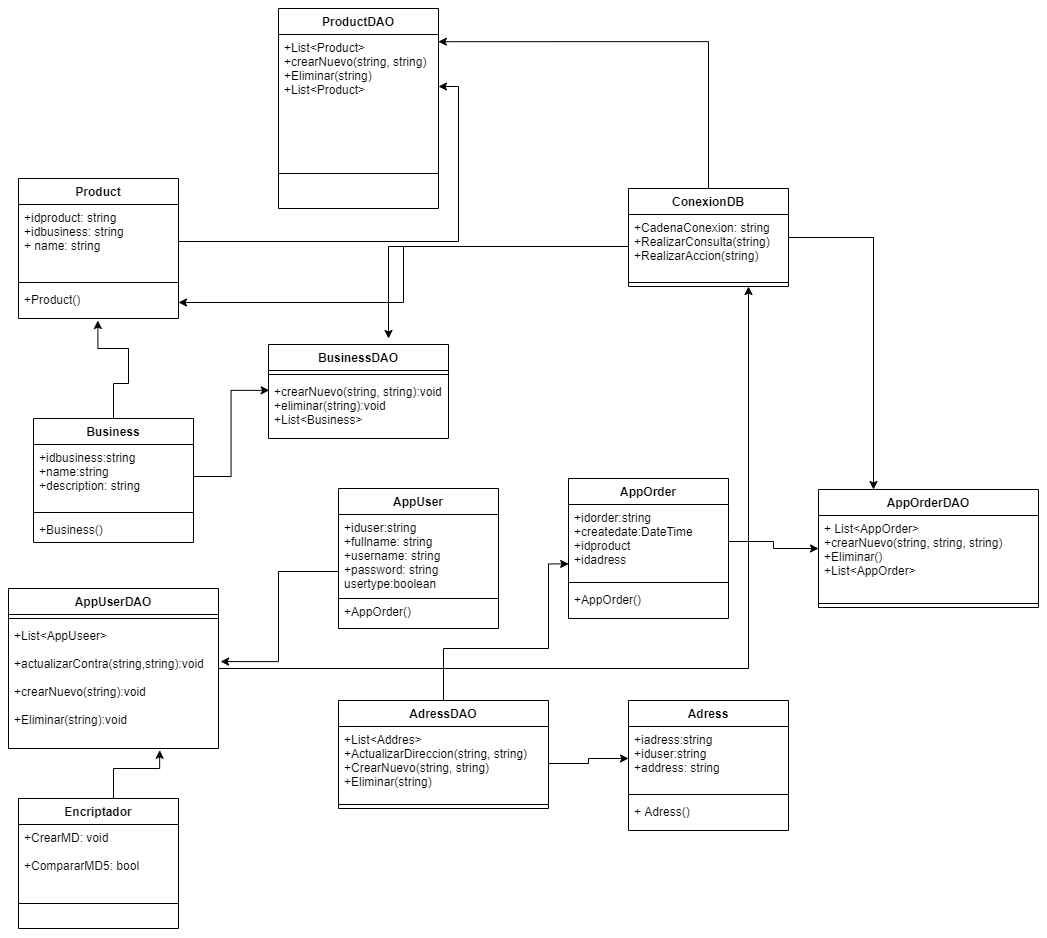

The diagram above was exported from draw.io. Its source (the exported page's mxGraphModel, read from the mxfile embedded in the PNG):
<mxGraphModel dx="1483" dy="1928" grid="1" gridSize="10" guides="1" tooltips="1" connect="1" arrows="1" fold="1" page="1" pageScale="1" pageWidth="827" pageHeight="1169" math="0" shadow="0">
  <root>
    <mxCell id="0" />
    <mxCell id="1" parent="0" />
    <mxCell id="QWVtAd8BXysnGTLvLc1C-68" style="edgeStyle=orthogonalEdgeStyle;rounded=0;orthogonalLoop=1;jettySize=auto;html=1;entryX=0.72;entryY=1.014;entryDx=0;entryDy=0;entryPerimeter=0;" edge="1" parent="1" source="QWVtAd8BXysnGTLvLc1C-53" target="QWVtAd8BXysnGTLvLc1C-40">
      <mxGeometry relative="1" as="geometry">
        <mxPoint x="180" y="320" as="targetPoint" />
        <Array as="points">
          <mxPoint x="135" y="330" />
          <mxPoint x="181" y="330" />
        </Array>
      </mxGeometry>
    </mxCell>
    <mxCell id="QWVtAd8BXysnGTLvLc1C-53" value="Encriptador" style="swimlane;fontStyle=1;align=center;verticalAlign=top;childLayout=stackLayout;horizontal=1;startSize=26;horizontalStack=0;resizeParent=1;resizeParentMax=0;resizeLast=0;collapsible=1;marginBottom=0;" vertex="1" parent="1">
      <mxGeometry x="40" y="360" width="160" height="130" as="geometry" />
    </mxCell>
    <mxCell id="QWVtAd8BXysnGTLvLc1C-54" value="+CrearMD: void&#10;&#10;+CompararMD5: bool" style="text;strokeColor=none;fillColor=none;align=left;verticalAlign=top;spacingLeft=4;spacingRight=4;overflow=hidden;rotatable=0;points=[[0,0.5],[1,0.5]];portConstraint=eastwest;" vertex="1" parent="QWVtAd8BXysnGTLvLc1C-53">
      <mxGeometry y="26" width="160" height="54" as="geometry" />
    </mxCell>
    <mxCell id="QWVtAd8BXysnGTLvLc1C-55" value="" style="line;strokeWidth=1;fillColor=none;align=left;verticalAlign=middle;spacingTop=-1;spacingLeft=3;spacingRight=3;rotatable=0;labelPosition=right;points=[];portConstraint=eastwest;" vertex="1" parent="QWVtAd8BXysnGTLvLc1C-53">
      <mxGeometry y="80" width="160" height="50" as="geometry" />
    </mxCell>
    <mxCell id="QWVtAd8BXysnGTLvLc1C-9" value="BusinessDAO" style="swimlane;fontStyle=1;align=center;verticalAlign=top;childLayout=stackLayout;horizontal=1;startSize=26;horizontalStack=0;resizeParent=1;resizeParentMax=0;resizeLast=0;collapsible=1;marginBottom=0;" vertex="1" parent="1">
      <mxGeometry x="290" y="-94" width="180" height="94" as="geometry" />
    </mxCell>
    <mxCell id="QWVtAd8BXysnGTLvLc1C-11" value="" style="line;strokeWidth=1;fillColor=none;align=left;verticalAlign=middle;spacingTop=-1;spacingLeft=3;spacingRight=3;rotatable=0;labelPosition=right;points=[];portConstraint=eastwest;" vertex="1" parent="QWVtAd8BXysnGTLvLc1C-9">
      <mxGeometry y="26" width="180" height="8" as="geometry" />
    </mxCell>
    <mxCell id="QWVtAd8BXysnGTLvLc1C-12" value="+crearNuevo(string, string):void&#10;+eliminar(string):void&#10;+List&lt;Business&gt;&#10;" style="text;strokeColor=none;fillColor=none;align=left;verticalAlign=top;spacingLeft=4;spacingRight=4;overflow=hidden;rotatable=0;points=[[0,0.5],[1,0.5]];portConstraint=eastwest;" vertex="1" parent="QWVtAd8BXysnGTLvLc1C-9">
      <mxGeometry y="34" width="180" height="60" as="geometry" />
    </mxCell>
    <mxCell id="QWVtAd8BXysnGTLvLc1C-72" style="edgeStyle=orthogonalEdgeStyle;rounded=0;orthogonalLoop=1;jettySize=auto;html=1;entryX=0.496;entryY=1.063;entryDx=0;entryDy=0;entryPerimeter=0;" edge="1" parent="1" source="QWVtAd8BXysnGTLvLc1C-33" target="QWVtAd8BXysnGTLvLc1C-60">
      <mxGeometry relative="1" as="geometry">
        <Array as="points">
          <mxPoint x="135" y="-55" />
          <mxPoint x="150" y="-55" />
          <mxPoint x="150" y="-90" />
          <mxPoint x="119" y="-90" />
        </Array>
      </mxGeometry>
    </mxCell>
    <mxCell id="QWVtAd8BXysnGTLvLc1C-82" style="edgeStyle=orthogonalEdgeStyle;rounded=0;orthogonalLoop=1;jettySize=auto;html=1;entryX=0.75;entryY=1;entryDx=0;entryDy=0;" edge="1" parent="1" source="QWVtAd8BXysnGTLvLc1C-37" target="QWVtAd8BXysnGTLvLc1C-41">
      <mxGeometry relative="1" as="geometry" />
    </mxCell>
    <mxCell id="QWVtAd8BXysnGTLvLc1C-37" value="AppUserDAO" style="swimlane;fontStyle=1;align=center;verticalAlign=top;childLayout=stackLayout;horizontal=1;startSize=26;horizontalStack=0;resizeParent=1;resizeParentMax=0;resizeLast=0;collapsible=1;marginBottom=0;" vertex="1" parent="1">
      <mxGeometry x="30" y="150" width="210" height="160" as="geometry" />
    </mxCell>
    <mxCell id="QWVtAd8BXysnGTLvLc1C-39" value="" style="line;strokeWidth=1;fillColor=none;align=left;verticalAlign=middle;spacingTop=-1;spacingLeft=3;spacingRight=3;rotatable=0;labelPosition=right;points=[];portConstraint=eastwest;" vertex="1" parent="QWVtAd8BXysnGTLvLc1C-37">
      <mxGeometry y="26" width="210" height="8" as="geometry" />
    </mxCell>
    <mxCell id="QWVtAd8BXysnGTLvLc1C-40" value="+List&lt;AppUseer&gt;&#10;&#10;+actualizarContra(string,string):void&#10;&#10;+crearNuevo(string):void&#10;&#10;+Eliminar(string):void&#10;" style="text;strokeColor=none;fillColor=none;align=left;verticalAlign=top;spacingLeft=4;spacingRight=4;overflow=hidden;rotatable=0;points=[[0,0.5],[1,0.5]];portConstraint=eastwest;" vertex="1" parent="QWVtAd8BXysnGTLvLc1C-37">
      <mxGeometry y="34" width="210" height="126" as="geometry" />
    </mxCell>
    <mxCell id="QWVtAd8BXysnGTLvLc1C-45" value="AppUser" style="swimlane;fontStyle=1;align=center;verticalAlign=top;childLayout=stackLayout;horizontal=1;startSize=26;horizontalStack=0;resizeParent=1;resizeParentMax=0;resizeLast=0;collapsible=1;marginBottom=0;" vertex="1" parent="1">
      <mxGeometry x="360" y="50" width="160" height="140" as="geometry" />
    </mxCell>
    <mxCell id="QWVtAd8BXysnGTLvLc1C-46" value="+iduser:string&#10;+fullname: string&#10;+username: string&#10;+password: string&#10;usertype:boolean&#10;&#10;+AppOrder()&#10;" style="text;strokeColor=none;fillColor=none;align=left;verticalAlign=top;spacingLeft=4;spacingRight=4;overflow=hidden;rotatable=0;points=[[0,0.5],[1,0.5]];portConstraint=eastwest;" vertex="1" parent="QWVtAd8BXysnGTLvLc1C-45">
      <mxGeometry y="26" width="160" height="114" as="geometry" />
    </mxCell>
    <mxCell id="QWVtAd8BXysnGTLvLc1C-64" value="" style="endArrow=none;html=1;" edge="1" parent="QWVtAd8BXysnGTLvLc1C-45">
      <mxGeometry width="50" height="50" relative="1" as="geometry">
        <mxPoint y="110" as="sourcePoint" />
        <mxPoint x="160" y="110" as="targetPoint" />
      </mxGeometry>
    </mxCell>
    <mxCell id="QWVtAd8BXysnGTLvLc1C-66" style="edgeStyle=orthogonalEdgeStyle;rounded=0;orthogonalLoop=1;jettySize=auto;html=1;entryX=1.01;entryY=0.31;entryDx=0;entryDy=0;entryPerimeter=0;" edge="1" parent="1" source="QWVtAd8BXysnGTLvLc1C-46" target="QWVtAd8BXysnGTLvLc1C-40">
      <mxGeometry relative="1" as="geometry" />
    </mxCell>
    <mxCell id="QWVtAd8BXysnGTLvLc1C-67" style="edgeStyle=orthogonalEdgeStyle;rounded=0;orthogonalLoop=1;jettySize=auto;html=1;entryX=0.004;entryY=0.197;entryDx=0;entryDy=0;entryPerimeter=0;" edge="1" parent="1" source="QWVtAd8BXysnGTLvLc1C-34" target="QWVtAd8BXysnGTLvLc1C-12">
      <mxGeometry relative="1" as="geometry" />
    </mxCell>
    <mxCell id="QWVtAd8BXysnGTLvLc1C-76" style="edgeStyle=orthogonalEdgeStyle;rounded=0;orthogonalLoop=1;jettySize=auto;html=1;entryX=0.001;entryY=0.803;entryDx=0;entryDy=0;entryPerimeter=0;" edge="1" parent="1" source="QWVtAd8BXysnGTLvLc1C-5" target="QWVtAd8BXysnGTLvLc1C-22">
      <mxGeometry relative="1" as="geometry">
        <Array as="points">
          <mxPoint x="465" y="210" />
          <mxPoint x="570" y="210" />
          <mxPoint x="570" y="125" />
        </Array>
      </mxGeometry>
    </mxCell>
    <mxCell id="QWVtAd8BXysnGTLvLc1C-5" value="AdressDAO" style="swimlane;fontStyle=1;align=center;verticalAlign=top;childLayout=stackLayout;horizontal=1;startSize=26;horizontalStack=0;resizeParent=1;resizeParentMax=0;resizeLast=0;collapsible=1;marginBottom=0;" vertex="1" parent="1">
      <mxGeometry x="360" y="262" width="210" height="108" as="geometry" />
    </mxCell>
    <mxCell id="QWVtAd8BXysnGTLvLc1C-6" value="+List&lt;Addres&gt;&#10;+ActualizarDireccion(string, string)&#10;+CrearNuevo(string, string)&#10;+Eliminar(string)" style="text;strokeColor=none;fillColor=none;align=left;verticalAlign=top;spacingLeft=4;spacingRight=4;overflow=hidden;rotatable=0;points=[[0,0.5],[1,0.5]];portConstraint=eastwest;" vertex="1" parent="QWVtAd8BXysnGTLvLc1C-5">
      <mxGeometry y="26" width="210" height="74" as="geometry" />
    </mxCell>
    <mxCell id="QWVtAd8BXysnGTLvLc1C-7" value="" style="line;strokeWidth=1;fillColor=none;align=left;verticalAlign=middle;spacingTop=-1;spacingLeft=3;spacingRight=3;rotatable=0;labelPosition=right;points=[];portConstraint=eastwest;" vertex="1" parent="QWVtAd8BXysnGTLvLc1C-5">
      <mxGeometry y="100" width="210" height="8" as="geometry" />
    </mxCell>
    <mxCell id="QWVtAd8BXysnGTLvLc1C-21" value="AppOrder" style="swimlane;fontStyle=1;align=center;verticalAlign=top;childLayout=stackLayout;horizontal=1;startSize=26;horizontalStack=0;resizeParent=1;resizeParentMax=0;resizeLast=0;collapsible=1;marginBottom=0;" vertex="1" parent="1">
      <mxGeometry x="590" y="40" width="160" height="140" as="geometry" />
    </mxCell>
    <mxCell id="QWVtAd8BXysnGTLvLc1C-22" value="+idorder:string&#10;+createdate:DateTime&#10;+idproduct&#10;+idadress" style="text;strokeColor=none;fillColor=none;align=left;verticalAlign=top;spacingLeft=4;spacingRight=4;overflow=hidden;rotatable=0;points=[[0,0.5],[1,0.5]];portConstraint=eastwest;" vertex="1" parent="QWVtAd8BXysnGTLvLc1C-21">
      <mxGeometry y="26" width="160" height="74" as="geometry" />
    </mxCell>
    <mxCell id="QWVtAd8BXysnGTLvLc1C-23" value="" style="line;strokeWidth=1;fillColor=none;align=left;verticalAlign=middle;spacingTop=-1;spacingLeft=3;spacingRight=3;rotatable=0;labelPosition=right;points=[];portConstraint=eastwest;" vertex="1" parent="QWVtAd8BXysnGTLvLc1C-21">
      <mxGeometry y="100" width="160" height="8" as="geometry" />
    </mxCell>
    <mxCell id="QWVtAd8BXysnGTLvLc1C-24" value="+AppOrder()" style="text;strokeColor=none;fillColor=none;align=left;verticalAlign=top;spacingLeft=4;spacingRight=4;overflow=hidden;rotatable=0;points=[[0,0.5],[1,0.5]];portConstraint=eastwest;" vertex="1" parent="QWVtAd8BXysnGTLvLc1C-21">
      <mxGeometry y="108" width="160" height="32" as="geometry" />
    </mxCell>
    <mxCell id="QWVtAd8BXysnGTLvLc1C-70" style="edgeStyle=orthogonalEdgeStyle;rounded=0;orthogonalLoop=1;jettySize=auto;html=1;entryX=1;entryY=0.5;entryDx=0;entryDy=0;" edge="1" parent="1" source="QWVtAd8BXysnGTLvLc1C-58" target="QWVtAd8BXysnGTLvLc1C-50">
      <mxGeometry relative="1" as="geometry" />
    </mxCell>
    <mxCell id="QWVtAd8BXysnGTLvLc1C-57" value="Product" style="swimlane;fontStyle=1;align=center;verticalAlign=top;childLayout=stackLayout;horizontal=1;startSize=26;horizontalStack=0;resizeParent=1;resizeParentMax=0;resizeLast=0;collapsible=1;marginBottom=0;" vertex="1" parent="1">
      <mxGeometry x="40" y="-260" width="160" height="140" as="geometry" />
    </mxCell>
    <mxCell id="QWVtAd8BXysnGTLvLc1C-58" value="+idproduct: string&#10;+idbusiness: string&#10;+ name: string" style="text;strokeColor=none;fillColor=none;align=left;verticalAlign=top;spacingLeft=4;spacingRight=4;overflow=hidden;rotatable=0;points=[[0,0.5],[1,0.5]];portConstraint=eastwest;" vertex="1" parent="QWVtAd8BXysnGTLvLc1C-57">
      <mxGeometry y="26" width="160" height="74" as="geometry" />
    </mxCell>
    <mxCell id="QWVtAd8BXysnGTLvLc1C-59" value="" style="line;strokeWidth=1;fillColor=none;align=left;verticalAlign=middle;spacingTop=-1;spacingLeft=3;spacingRight=3;rotatable=0;labelPosition=right;points=[];portConstraint=eastwest;" vertex="1" parent="QWVtAd8BXysnGTLvLc1C-57">
      <mxGeometry y="100" width="160" height="8" as="geometry" />
    </mxCell>
    <mxCell id="QWVtAd8BXysnGTLvLc1C-60" value="+Product()" style="text;strokeColor=none;fillColor=none;align=left;verticalAlign=top;spacingLeft=4;spacingRight=4;overflow=hidden;rotatable=0;points=[[0,0.5],[1,0.5]];portConstraint=eastwest;" vertex="1" parent="QWVtAd8BXysnGTLvLc1C-57">
      <mxGeometry y="108" width="160" height="32" as="geometry" />
    </mxCell>
    <mxCell id="QWVtAd8BXysnGTLvLc1C-49" value="ProductDAO" style="swimlane;fontStyle=1;align=center;verticalAlign=top;childLayout=stackLayout;horizontal=1;startSize=26;horizontalStack=0;resizeParent=1;resizeParentMax=0;resizeLast=0;collapsible=1;marginBottom=0;" vertex="1" parent="1">
      <mxGeometry x="300" y="-430" width="160" height="200" as="geometry" />
    </mxCell>
    <mxCell id="QWVtAd8BXysnGTLvLc1C-50" value="+List&lt;Product&gt;&#10;+crearNuevo(string, string)&#10;+Eliminar(string)&#10;+List&lt;Product&gt;" style="text;strokeColor=none;fillColor=none;align=left;verticalAlign=top;spacingLeft=4;spacingRight=4;overflow=hidden;rotatable=0;points=[[0,0.5],[1,0.5]];portConstraint=eastwest;" vertex="1" parent="QWVtAd8BXysnGTLvLc1C-49">
      <mxGeometry y="26" width="160" height="104" as="geometry" />
    </mxCell>
    <mxCell id="QWVtAd8BXysnGTLvLc1C-51" value="" style="line;strokeWidth=1;fillColor=none;align=left;verticalAlign=middle;spacingTop=-1;spacingLeft=3;spacingRight=3;rotatable=0;labelPosition=right;points=[];portConstraint=eastwest;" vertex="1" parent="QWVtAd8BXysnGTLvLc1C-49">
      <mxGeometry y="130" width="160" height="70" as="geometry" />
    </mxCell>
    <mxCell id="QWVtAd8BXysnGTLvLc1C-33" value="Business" style="swimlane;fontStyle=1;align=center;verticalAlign=top;childLayout=stackLayout;horizontal=1;startSize=26;horizontalStack=0;resizeParent=1;resizeParentMax=0;resizeLast=0;collapsible=1;marginBottom=0;" vertex="1" parent="1">
      <mxGeometry x="55" y="-20" width="160" height="124" as="geometry" />
    </mxCell>
    <mxCell id="QWVtAd8BXysnGTLvLc1C-34" value="+idbusiness:string&#10;+name:string&#10;+description: string" style="text;strokeColor=none;fillColor=none;align=left;verticalAlign=top;spacingLeft=4;spacingRight=4;overflow=hidden;rotatable=0;points=[[0,0.5],[1,0.5]];portConstraint=eastwest;" vertex="1" parent="QWVtAd8BXysnGTLvLc1C-33">
      <mxGeometry y="26" width="160" height="64" as="geometry" />
    </mxCell>
    <mxCell id="QWVtAd8BXysnGTLvLc1C-35" value="" style="line;strokeWidth=1;fillColor=none;align=left;verticalAlign=middle;spacingTop=-1;spacingLeft=3;spacingRight=3;rotatable=0;labelPosition=right;points=[];portConstraint=eastwest;" vertex="1" parent="QWVtAd8BXysnGTLvLc1C-33">
      <mxGeometry y="90" width="160" height="8" as="geometry" />
    </mxCell>
    <mxCell id="QWVtAd8BXysnGTLvLc1C-36" value="+Business()" style="text;strokeColor=none;fillColor=none;align=left;verticalAlign=top;spacingLeft=4;spacingRight=4;overflow=hidden;rotatable=0;points=[[0,0.5],[1,0.5]];portConstraint=eastwest;" vertex="1" parent="QWVtAd8BXysnGTLvLc1C-33">
      <mxGeometry y="98" width="160" height="26" as="geometry" />
    </mxCell>
    <mxCell id="QWVtAd8BXysnGTLvLc1C-29" value="AppOrderDAO" style="swimlane;fontStyle=1;align=center;verticalAlign=top;childLayout=stackLayout;horizontal=1;startSize=26;horizontalStack=0;resizeParent=1;resizeParentMax=0;resizeLast=0;collapsible=1;marginBottom=0;" vertex="1" parent="1">
      <mxGeometry x="840" y="51" width="220" height="118" as="geometry" />
    </mxCell>
    <mxCell id="QWVtAd8BXysnGTLvLc1C-30" value="+ List&lt;AppOrder&gt;&#10;+crearNuevo(string, string, string)&#10;+Eliminar()&#10;+List&lt;AppOrder&gt;" style="text;strokeColor=none;fillColor=none;align=left;verticalAlign=top;spacingLeft=4;spacingRight=4;overflow=hidden;rotatable=0;points=[[0,0.5],[1,0.5]];portConstraint=eastwest;" vertex="1" parent="QWVtAd8BXysnGTLvLc1C-29">
      <mxGeometry y="26" width="220" height="84" as="geometry" />
    </mxCell>
    <mxCell id="QWVtAd8BXysnGTLvLc1C-31" value="" style="line;strokeWidth=1;fillColor=none;align=left;verticalAlign=middle;spacingTop=-1;spacingLeft=3;spacingRight=3;rotatable=0;labelPosition=right;points=[];portConstraint=eastwest;" vertex="1" parent="QWVtAd8BXysnGTLvLc1C-29">
      <mxGeometry y="110" width="220" height="8" as="geometry" />
    </mxCell>
    <mxCell id="QWVtAd8BXysnGTLvLc1C-73" style="edgeStyle=orthogonalEdgeStyle;rounded=0;orthogonalLoop=1;jettySize=auto;html=1;entryX=0;entryY=0.5;entryDx=0;entryDy=0;" edge="1" parent="1" source="QWVtAd8BXysnGTLvLc1C-22" target="QWVtAd8BXysnGTLvLc1C-29">
      <mxGeometry relative="1" as="geometry" />
    </mxCell>
    <mxCell id="QWVtAd8BXysnGTLvLc1C-25" value="Adress" style="swimlane;fontStyle=1;align=center;verticalAlign=top;childLayout=stackLayout;horizontal=1;startSize=26;horizontalStack=0;resizeParent=1;resizeParentMax=0;resizeLast=0;collapsible=1;marginBottom=0;" vertex="1" parent="1">
      <mxGeometry x="650" y="262" width="160" height="130" as="geometry" />
    </mxCell>
    <mxCell id="QWVtAd8BXysnGTLvLc1C-26" value="+iadress:string&#10;+iduser:string&#10;+address: string&#10;" style="text;strokeColor=none;fillColor=none;align=left;verticalAlign=top;spacingLeft=4;spacingRight=4;overflow=hidden;rotatable=0;points=[[0,0.5],[1,0.5]];portConstraint=eastwest;" vertex="1" parent="QWVtAd8BXysnGTLvLc1C-25">
      <mxGeometry y="26" width="160" height="64" as="geometry" />
    </mxCell>
    <mxCell id="QWVtAd8BXysnGTLvLc1C-27" value="" style="line;strokeWidth=1;fillColor=none;align=left;verticalAlign=middle;spacingTop=-1;spacingLeft=3;spacingRight=3;rotatable=0;labelPosition=right;points=[];portConstraint=eastwest;" vertex="1" parent="QWVtAd8BXysnGTLvLc1C-25">
      <mxGeometry y="90" width="160" height="8" as="geometry" />
    </mxCell>
    <mxCell id="QWVtAd8BXysnGTLvLc1C-28" value="+ Adress()" style="text;strokeColor=none;fillColor=none;align=left;verticalAlign=top;spacingLeft=4;spacingRight=4;overflow=hidden;rotatable=0;points=[[0,0.5],[1,0.5]];portConstraint=eastwest;" vertex="1" parent="QWVtAd8BXysnGTLvLc1C-25">
      <mxGeometry y="98" width="160" height="32" as="geometry" />
    </mxCell>
    <mxCell id="QWVtAd8BXysnGTLvLc1C-75" style="edgeStyle=orthogonalEdgeStyle;rounded=0;orthogonalLoop=1;jettySize=auto;html=1;" edge="1" parent="1" source="QWVtAd8BXysnGTLvLc1C-6" target="QWVtAd8BXysnGTLvLc1C-26">
      <mxGeometry relative="1" as="geometry" />
    </mxCell>
    <mxCell id="QWVtAd8BXysnGTLvLc1C-77" style="edgeStyle=orthogonalEdgeStyle;rounded=0;orthogonalLoop=1;jettySize=auto;html=1;entryX=0.25;entryY=0;entryDx=0;entryDy=0;" edge="1" parent="1" source="QWVtAd8BXysnGTLvLc1C-41" target="QWVtAd8BXysnGTLvLc1C-29">
      <mxGeometry relative="1" as="geometry" />
    </mxCell>
    <mxCell id="QWVtAd8BXysnGTLvLc1C-78" style="edgeStyle=orthogonalEdgeStyle;rounded=0;orthogonalLoop=1;jettySize=auto;html=1;entryX=0.999;entryY=0.069;entryDx=0;entryDy=0;entryPerimeter=0;" edge="1" parent="1" source="QWVtAd8BXysnGTLvLc1C-41" target="QWVtAd8BXysnGTLvLc1C-50">
      <mxGeometry relative="1" as="geometry">
        <mxPoint x="530" y="-400" as="targetPoint" />
      </mxGeometry>
    </mxCell>
    <mxCell id="QWVtAd8BXysnGTLvLc1C-41" value="ConexionDB" style="swimlane;fontStyle=1;align=center;verticalAlign=top;childLayout=stackLayout;horizontal=1;startSize=26;horizontalStack=0;resizeParent=1;resizeParentMax=0;resizeLast=0;collapsible=1;marginBottom=0;" vertex="1" parent="1">
      <mxGeometry x="650" y="-250" width="160" height="98" as="geometry" />
    </mxCell>
    <mxCell id="QWVtAd8BXysnGTLvLc1C-42" value="+CadenaConexion: string&#10;+RealizarConsulta(string)&#10;+RealizarAccion(string)&#10;" style="text;strokeColor=none;fillColor=none;align=left;verticalAlign=top;spacingLeft=4;spacingRight=4;overflow=hidden;rotatable=0;points=[[0,0.5],[1,0.5]];portConstraint=eastwest;" vertex="1" parent="QWVtAd8BXysnGTLvLc1C-41">
      <mxGeometry y="26" width="160" height="64" as="geometry" />
    </mxCell>
    <mxCell id="QWVtAd8BXysnGTLvLc1C-43" value="" style="line;strokeWidth=1;fillColor=none;align=left;verticalAlign=middle;spacingTop=-1;spacingLeft=3;spacingRight=3;rotatable=0;labelPosition=right;points=[];portConstraint=eastwest;" vertex="1" parent="QWVtAd8BXysnGTLvLc1C-41">
      <mxGeometry y="90" width="160" height="8" as="geometry" />
    </mxCell>
    <mxCell id="QWVtAd8BXysnGTLvLc1C-79" style="edgeStyle=orthogonalEdgeStyle;rounded=0;orthogonalLoop=1;jettySize=auto;html=1;" edge="1" parent="1" source="QWVtAd8BXysnGTLvLc1C-42">
      <mxGeometry relative="1" as="geometry">
        <mxPoint x="410" y="-100" as="targetPoint" />
      </mxGeometry>
    </mxCell>
    <mxCell id="QWVtAd8BXysnGTLvLc1C-80" style="edgeStyle=orthogonalEdgeStyle;rounded=0;orthogonalLoop=1;jettySize=auto;html=1;entryX=1;entryY=0.5;entryDx=0;entryDy=0;" edge="1" parent="1" source="QWVtAd8BXysnGTLvLc1C-42" target="QWVtAd8BXysnGTLvLc1C-60">
      <mxGeometry relative="1" as="geometry" />
    </mxCell>
  </root>
</mxGraphModel>